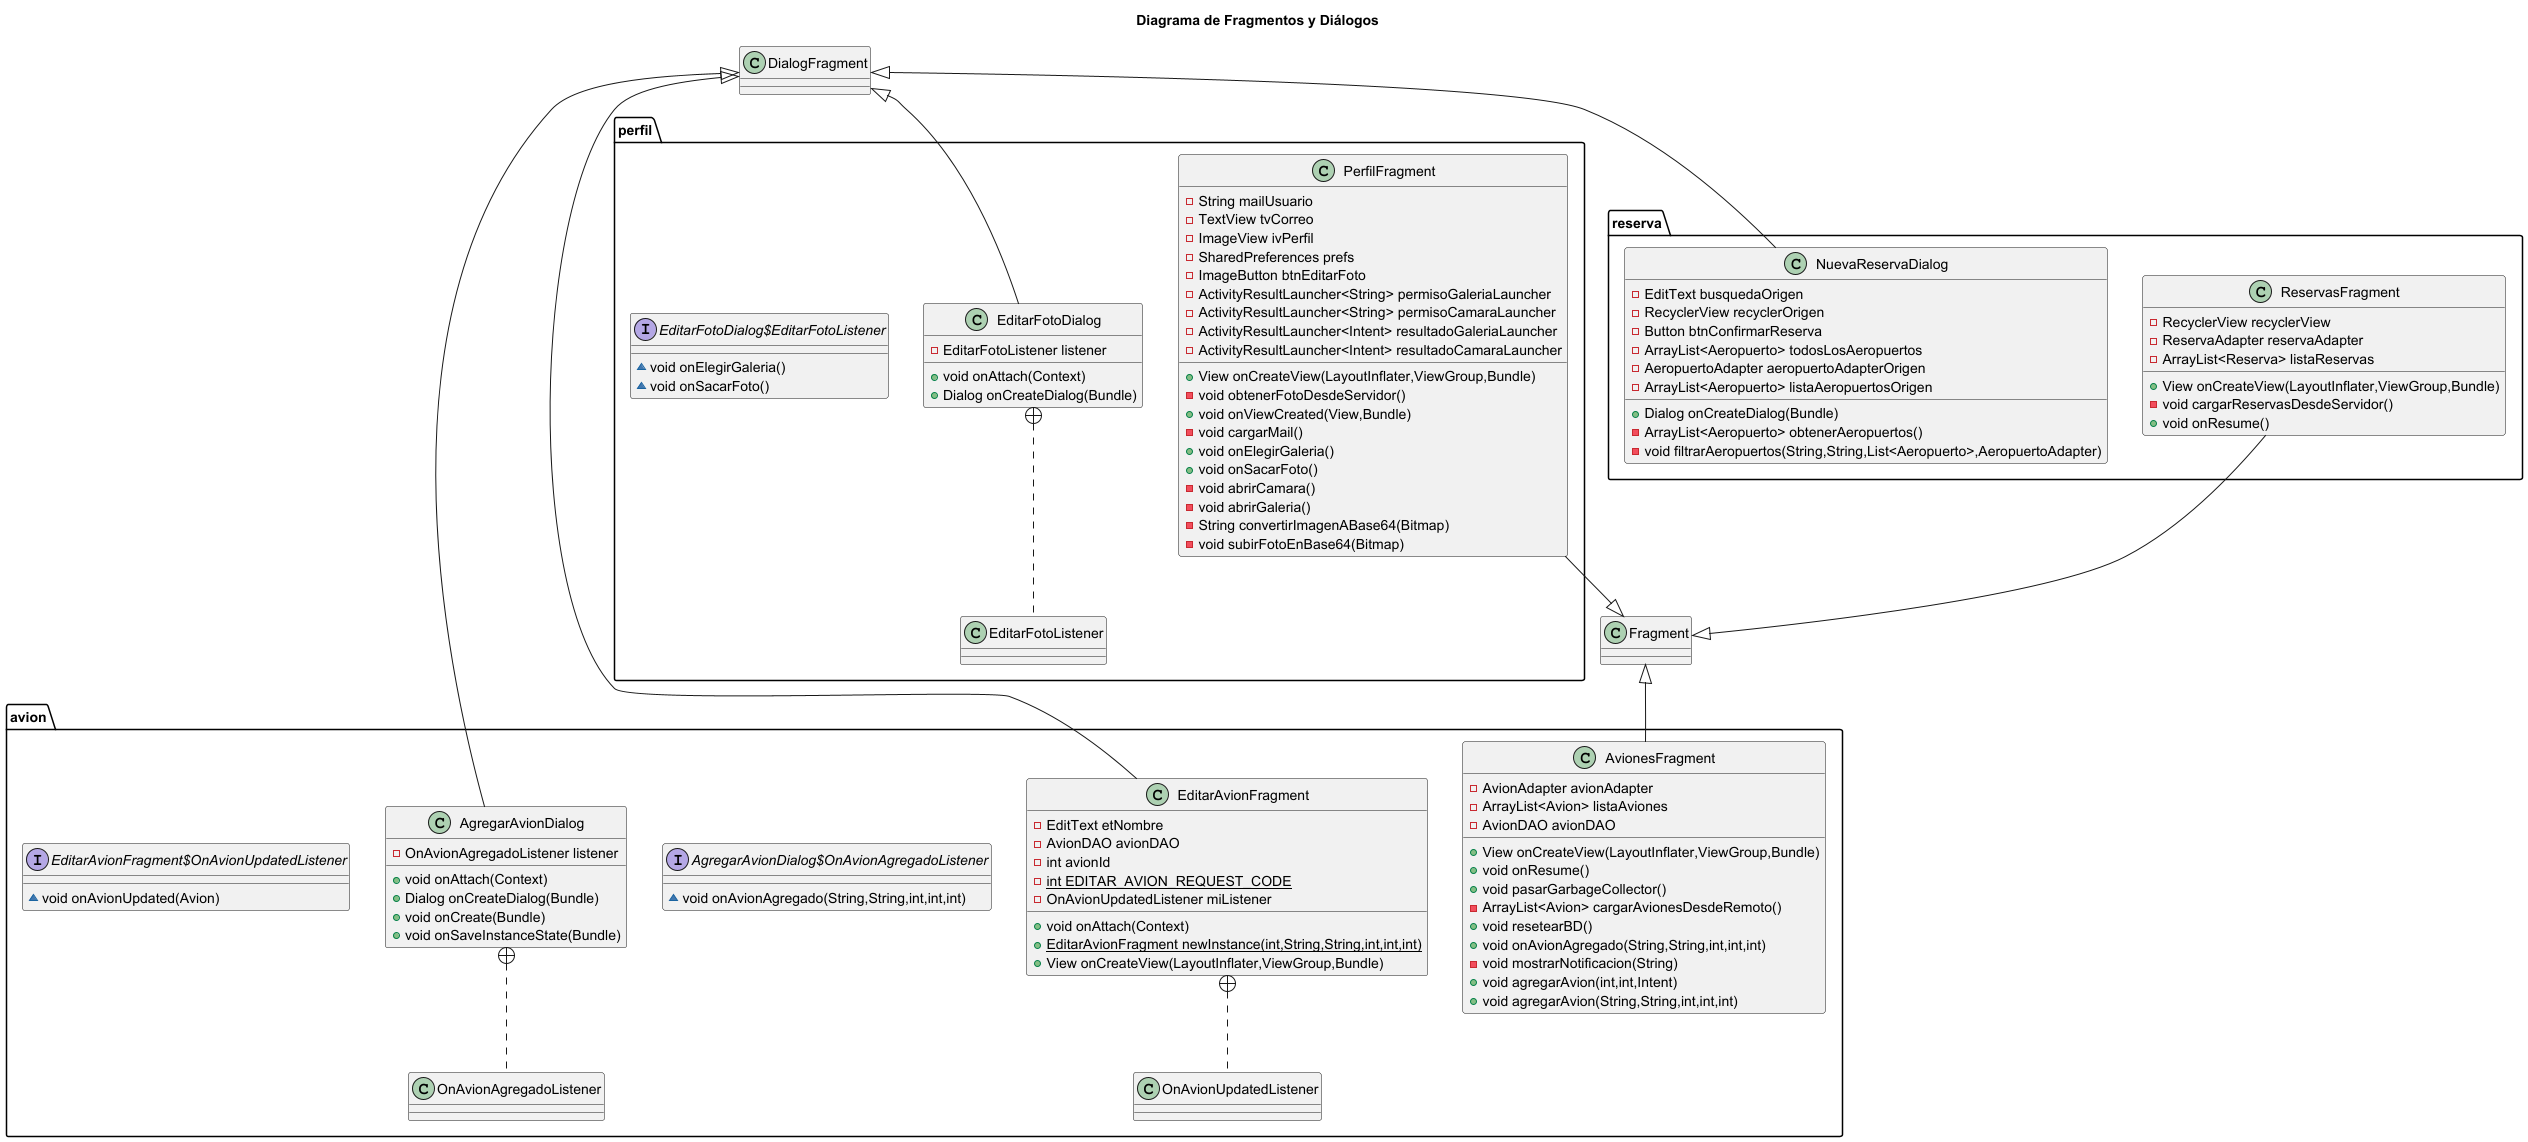

The diagram above was rendered by PlantUML. Its source (embedded in the PNG):
@startuml fragments_dialogs
title Diagrama de Fragmentos y Diálogos



class avion.AvionesFragment {
- AvionAdapter avionAdapter
- ArrayList<Avion> listaAviones
- AvionDAO avionDAO
+ View onCreateView(LayoutInflater,ViewGroup,Bundle)
+ void onResume()
+ void pasarGarbageCollector()
- ArrayList<Avion> cargarAvionesDesdeRemoto()
+ void resetearBD()
+ void onAvionAgregado(String,String,int,int,int)
- void mostrarNotificacion(String)
+ void agregarAvion(int,int,Intent)
+ void agregarAvion(String,String,int,int,int)
}

class reserva.ReservasFragment {
- RecyclerView recyclerView
- ReservaAdapter reservaAdapter
- ArrayList<Reserva> listaReservas
+ View onCreateView(LayoutInflater,ViewGroup,Bundle)
- void cargarReservasDesdeServidor()
+ void onResume()
}
class perfil.EditarFotoDialog {
- EditarFotoListener listener
+ void onAttach(Context)
+ Dialog onCreateDialog(Bundle)
}


interface perfil.EditarFotoDialog$EditarFotoListener {
~ void onElegirGaleria()
~ void onSacarFoto()
}
class reserva.NuevaReservaDialog {
 - EditText busquedaOrigen
 - RecyclerView recyclerOrigen
 - Button btnConfirmarReserva
 - ArrayList<Aeropuerto> todosLosAeropuertos
 - AeropuertoAdapter aeropuertoAdapterOrigen
 - ArrayList<Aeropuerto> listaAeropuertosOrigen
 + Dialog onCreateDialog(Bundle)
 - ArrayList<Aeropuerto> obtenerAeropuertos()
 - void filtrarAeropuertos(String,String,List<Aeropuerto>,AeropuertoAdapter)
 }


class avion.AgregarAvionDialog {
- OnAvionAgregadoListener listener
+ void onAttach(Context)
+ Dialog onCreateDialog(Bundle)
+ void onCreate(Bundle)
+ void onSaveInstanceState(Bundle)
}


interface avion.AgregarAvionDialog$OnAvionAgregadoListener {
~ void onAvionAgregado(String,String,int,int,int)
}
class perfil.PerfilFragment {
- String mailUsuario
- TextView tvCorreo
- ImageView ivPerfil
- SharedPreferences prefs
- ImageButton btnEditarFoto
- ActivityResultLauncher<String> permisoGaleriaLauncher
- ActivityResultLauncher<String> permisoCamaraLauncher
- ActivityResultLauncher<Intent> resultadoGaleriaLauncher
- ActivityResultLauncher<Intent> resultadoCamaraLauncher
+ View onCreateView(LayoutInflater,ViewGroup,Bundle)
- void obtenerFotoDesdeServidor()
+ void onViewCreated(View,Bundle)
- void cargarMail()
+ void onElegirGaleria()
+ void onSacarFoto()
- void abrirCamara()
- void abrirGaleria()
- String convertirImagenABase64(Bitmap)
- void subirFotoEnBase64(Bitmap)
}
class avion.EditarAvionFragment {
- EditText etNombre
- AvionDAO avionDAO
- int avionId
- {static} int EDITAR_AVION_REQUEST_CODE
- OnAvionUpdatedListener miListener
+ void onAttach(Context)
+ {static} EditarAvionFragment newInstance(int,String,String,int,int,int)
+ View onCreateView(LayoutInflater,ViewGroup,Bundle)
}


interface avion.EditarAvionFragment$OnAvionUpdatedListener {
~ void onAvionUpdated(Avion)
}

Fragment <|-up- perfil.PerfilFragment
Fragment <|-up- reserva.ReservasFragment
Fragment <|-- avion.AvionesFragment

DialogFragment <|-- perfil.EditarFotoDialog
DialogFragment <|-- avion.EditarAvionFragment
DialogFragment <|-- avion.AgregarAvionDialog
DialogFragment <|-- reserva.NuevaReservaDialog

perfil.EditarFotoDialog +.. perfil.EditarFotoListener
avion.EditarAvionFragment +.. avion.OnAvionUpdatedListener
avion.AgregarAvionDialog +.. avion.OnAvionAgregadoListener

@enduml